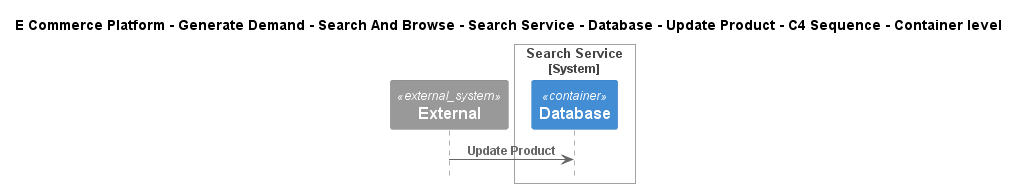

The diagram above was rendered by PlantUML. Its source (embedded in the PNG):
@startuml
!include ..\..\..\..\..\..\..\..\..\.c4s\C4_Sequence.puml

title E Commerce Platform - Generate Demand - Search And Browse - Search Service - Database - Update Product - C4 Sequence - Container level

System_Ext(C4InterFlow.SoftwareSystems.ExternalSystem, "External", "")

System_Boundary(ECommercePlatform.GenerateDemand.SearchAndBrowse.SoftwareSystems.SearchService, "Search Service")
    Container(ECommercePlatform.GenerateDemand.SearchAndBrowse.SoftwareSystems.SearchService.Containers.Database, "Database", "", "")
Boundary_End()

Rel(C4InterFlow.SoftwareSystems.ExternalSystem, ECommercePlatform.GenerateDemand.SearchAndBrowse.SoftwareSystems.SearchService.Containers.Database, "Update Product")


@enduml